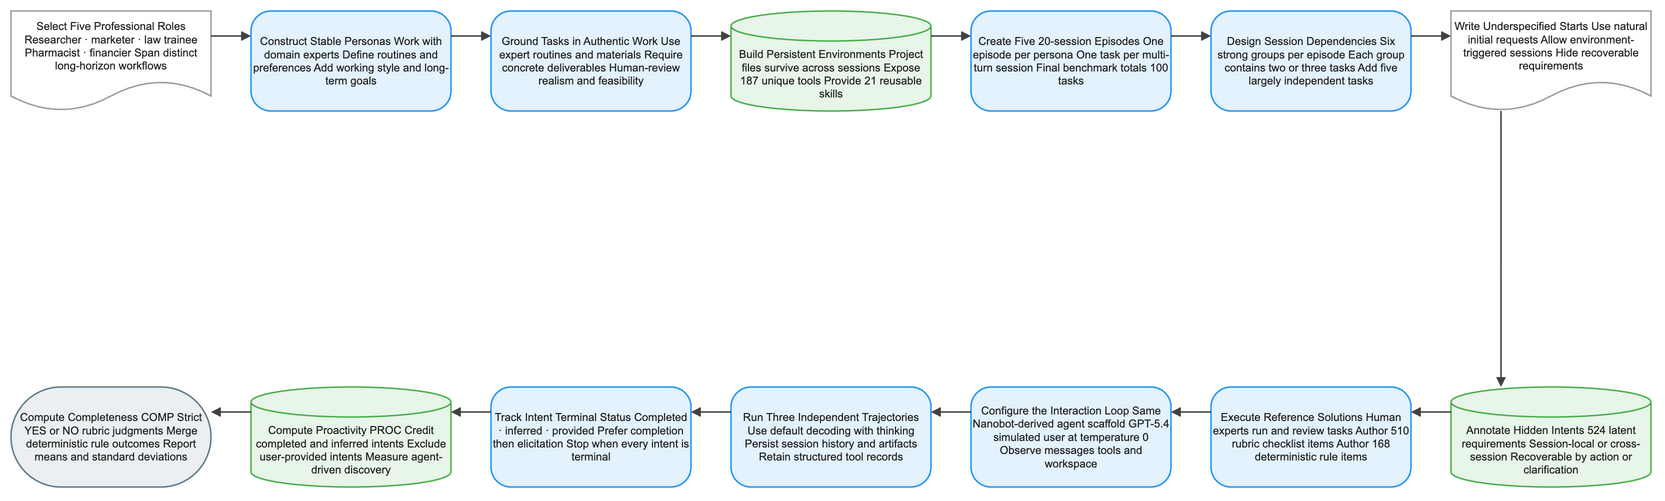

The diagram above was exported from draw.io. Its source (the exported page's mxGraphModel, read from the mxfile embedded in the PNG):
<mxGraphModel dx="1120" dy="720" grid="1" gridSize="8" guides="1" tooltips="1" connect="1" arrows="1" fold="1" page="1" pageScale="1" pageWidth="1640" pageHeight="552" math="1" background="#FFFFFF">
  <root>
    <mxCell id="0" />
    <mxCell id="1" parent="0" />
    <mxCell id="2" value="Select Five Professional Roles Researcher · marketer · law trainee Pharmacist · financier Span distinct long-horizon workflows" style="shape=document;boundedLbl=1;html=1;whiteSpace=wrap;fillColor=#FFFFFF;strokeColor=#9E9E9E;strokeWidth=1.5;fontColor=#212121;fontSize=11;fontFamily=Arial, Helvetica, sans-serif;verticalAlign=middle;align=center" vertex="1" parent="1">
      <mxGeometry x="-80" y="-8" width="200" height="100" as="geometry" />
    </mxCell>
    <mxCell id="3" value="Construct Stable Personas Work with domain experts Define routines and preferences Add working style and long-term goals" style="rounded=1;arcSize=20;html=1;whiteSpace=wrap;fillColor=#E3F2FD;strokeColor=#2196F3;strokeWidth=1.5;fontColor=#212121;fontSize=11;fontFamily=Arial, Helvetica, sans-serif;verticalAlign=middle;align=center" vertex="1" parent="1">
      <mxGeometry x="160" y="-8" width="200" height="100" as="geometry" />
    </mxCell>
    <mxCell id="4" value="Ground Tasks in Authentic Work Use expert routines and materials Require concrete deliverables Human-review realism and feasibility" style="rounded=1;arcSize=20;html=1;whiteSpace=wrap;fillColor=#E3F2FD;strokeColor=#2196F3;strokeWidth=1.5;fontColor=#212121;fontSize=11;fontFamily=Arial, Helvetica, sans-serif;verticalAlign=middle;align=center" vertex="1" parent="1">
      <mxGeometry x="400" y="-8" width="200" height="100" as="geometry" />
    </mxCell>
    <mxCell id="5" value="Build Persistent Environments Project files survive across sessions Expose 187 unique tools Provide 21 reusable skills" style="shape=cylinder3;boundedLbl=1;backgroundOutline=1;size=15;html=1;whiteSpace=wrap;fillColor=#E8F5E9;strokeColor=#4CAF50;strokeWidth=1.5;fontColor=#212121;fontSize=11;fontFamily=Arial, Helvetica, sans-serif;verticalAlign=middle;align=center" vertex="1" parent="1">
      <mxGeometry x="640" y="-8" width="200" height="100" as="geometry" />
    </mxCell>
    <mxCell id="6" value="Create Five 20-session Episodes One episode per persona One task per multi-turn session Final benchmark totals 100 tasks" style="rounded=1;arcSize=20;html=1;whiteSpace=wrap;fillColor=#E3F2FD;strokeColor=#2196F3;strokeWidth=1.5;fontColor=#212121;fontSize=11;fontFamily=Arial, Helvetica, sans-serif;verticalAlign=middle;align=center" vertex="1" parent="1">
      <mxGeometry x="880" y="-8" width="200" height="100" as="geometry" />
    </mxCell>
    <mxCell id="7" value="Design Session Dependencies Six strong groups per episode Each group contains two or three tasks Add five largely independent tasks" style="rounded=1;arcSize=20;html=1;whiteSpace=wrap;fillColor=#E3F2FD;strokeColor=#2196F3;strokeWidth=1.5;fontColor=#212121;fontSize=11;fontFamily=Arial, Helvetica, sans-serif;verticalAlign=middle;align=center" vertex="1" parent="1">
      <mxGeometry x="1120" y="-8" width="200" height="100" as="geometry" />
    </mxCell>
    <mxCell id="8" value="Write Underspecified Starts Use natural initial requests Allow environment-triggered sessions Hide recoverable requirements" style="shape=document;boundedLbl=1;html=1;whiteSpace=wrap;fillColor=#FFFFFF;strokeColor=#9E9E9E;strokeWidth=1.5;fontColor=#212121;fontSize=11;fontFamily=Arial, Helvetica, sans-serif;verticalAlign=middle;align=center" vertex="1" parent="1">
      <mxGeometry x="1360" y="-8" width="200" height="100" as="geometry" />
    </mxCell>
    <mxCell id="9" value="Annotate Hidden Intents 524 latent requirements Session-local or cross-session Recoverable by action or clarification" style="shape=cylinder3;boundedLbl=1;backgroundOutline=1;size=15;html=1;whiteSpace=wrap;fillColor=#E8F5E9;strokeColor=#4CAF50;strokeWidth=1.5;fontColor=#212121;fontSize=11;fontFamily=Arial, Helvetica, sans-serif;verticalAlign=middle;align=center" vertex="1" parent="1">
      <mxGeometry x="1360" y="368" width="200" height="100" as="geometry" />
    </mxCell>
    <mxCell id="10" value="Execute Reference Solutions Human experts run and review tasks Author 510 rubric checklist items Author 168 deterministic rule items" style="rounded=1;arcSize=20;html=1;whiteSpace=wrap;fillColor=#E3F2FD;strokeColor=#2196F3;strokeWidth=1.5;fontColor=#212121;fontSize=11;fontFamily=Arial, Helvetica, sans-serif;verticalAlign=middle;align=center" vertex="1" parent="1">
      <mxGeometry x="1120" y="368" width="200" height="100" as="geometry" />
    </mxCell>
    <mxCell id="11" value="Configure the Interaction Loop Same Nanobot-derived agent scaffold GPT-5.4 simulated user at temperature 0 Observe messages tools and workspace" style="rounded=1;arcSize=20;html=1;whiteSpace=wrap;fillColor=#E3F2FD;strokeColor=#2196F3;strokeWidth=1.5;fontColor=#212121;fontSize=11;fontFamily=Arial, Helvetica, sans-serif;verticalAlign=middle;align=center" vertex="1" parent="1">
      <mxGeometry x="880" y="368" width="200" height="100" as="geometry" />
    </mxCell>
    <mxCell id="12" value="Run Three Independent Trajectories Use default decoding with thinking Persist session history and artifacts Retain structured tool records" style="rounded=1;arcSize=20;html=1;whiteSpace=wrap;fillColor=#E3F2FD;strokeColor=#2196F3;strokeWidth=1.5;fontColor=#212121;fontSize=11;fontFamily=Arial, Helvetica, sans-serif;verticalAlign=middle;align=center" vertex="1" parent="1">
      <mxGeometry x="640" y="368" width="200" height="100" as="geometry" />
    </mxCell>
    <mxCell id="13" value="Track Intent Terminal Status Completed · inferred · provided Prefer completion then elicitation Stop when every intent is terminal" style="rounded=1;arcSize=20;html=1;whiteSpace=wrap;fillColor=#E3F2FD;strokeColor=#2196F3;strokeWidth=1.5;fontColor=#212121;fontSize=11;fontFamily=Arial, Helvetica, sans-serif;verticalAlign=middle;align=center" vertex="1" parent="1">
      <mxGeometry x="400" y="368" width="200" height="100" as="geometry" />
    </mxCell>
    <mxCell id="14" value="Compute Proactivity PROC Credit completed and inferred intents Exclude user-provided intents Measure agent-driven discovery" style="shape=cylinder3;boundedLbl=1;backgroundOutline=1;size=15;html=1;whiteSpace=wrap;fillColor=#E8F5E9;strokeColor=#4CAF50;strokeWidth=1.5;fontColor=#212121;fontSize=11;fontFamily=Arial, Helvetica, sans-serif;verticalAlign=middle;align=center" vertex="1" parent="1">
      <mxGeometry x="160" y="368" width="200" height="100" as="geometry" />
    </mxCell>
    <mxCell id="15" value="Compute Completeness COMP Strict YES or NO rubric judgments Merge deterministic rule outcomes Report means and standard deviations" style="rounded=1;arcSize=50;html=1;whiteSpace=wrap;fillColor=#ECEFF1;strokeColor=#607D8B;strokeWidth=1.5;fontColor=#212121;fontSize=11;fontFamily=Arial, Helvetica, sans-serif;verticalAlign=middle;align=center" vertex="1" parent="1">
      <mxGeometry x="-80" y="368" width="200" height="100" as="geometry" />
    </mxCell>
    <mxCell id="16" value="" style="edgeStyle=orthogonalEdgeStyle;rounded=0;orthogonalLoop=1;jettySize=auto;html=1;strokeColor=#424242;strokeWidth=1.5;endArrow=block;endFill=1;exitX=1;exitY=0.25;exitDx=0;exitDy=0;entryX=0;entryY=0.25;entryDx=0;entryDy=0;jumpStyle=arc;jumpSize=8" edge="1" parent="1" source="2" target="3">
      <mxGeometry relative="1" as="geometry" />
    </mxCell>
    <mxCell id="17" value="" style="edgeStyle=orthogonalEdgeStyle;rounded=0;orthogonalLoop=1;jettySize=auto;html=1;strokeColor=#424242;strokeWidth=1.5;endArrow=block;endFill=1;exitX=1;exitY=0.25;exitDx=0;exitDy=0;entryX=0;entryY=0.25;entryDx=0;entryDy=0;jumpStyle=arc;jumpSize=8" edge="1" parent="1" source="3" target="4">
      <mxGeometry relative="1" as="geometry" />
    </mxCell>
    <mxCell id="18" value="" style="edgeStyle=orthogonalEdgeStyle;rounded=0;orthogonalLoop=1;jettySize=auto;html=1;strokeColor=#424242;strokeWidth=1.5;endArrow=block;endFill=1;exitX=1;exitY=0.25;exitDx=0;exitDy=0;entryX=0;entryY=0.25;entryDx=0;entryDy=0;jumpStyle=arc;jumpSize=8" edge="1" parent="1" source="4" target="5">
      <mxGeometry relative="1" as="geometry" />
    </mxCell>
    <mxCell id="19" value="" style="edgeStyle=orthogonalEdgeStyle;rounded=0;orthogonalLoop=1;jettySize=auto;html=1;strokeColor=#424242;strokeWidth=1.5;endArrow=block;endFill=1;exitX=1;exitY=0.25;exitDx=0;exitDy=0;entryX=0;entryY=0.25;entryDx=0;entryDy=0;jumpStyle=arc;jumpSize=8" edge="1" parent="1" source="5" target="6">
      <mxGeometry relative="1" as="geometry" />
    </mxCell>
    <mxCell id="20" value="" style="edgeStyle=orthogonalEdgeStyle;rounded=0;orthogonalLoop=1;jettySize=auto;html=1;strokeColor=#424242;strokeWidth=1.5;endArrow=block;endFill=1;exitX=1;exitY=0.25;exitDx=0;exitDy=0;entryX=0;entryY=0.25;entryDx=0;entryDy=0;jumpStyle=arc;jumpSize=8" edge="1" parent="1" source="6" target="7">
      <mxGeometry relative="1" as="geometry" />
    </mxCell>
    <mxCell id="21" value="" style="edgeStyle=orthogonalEdgeStyle;rounded=0;orthogonalLoop=1;jettySize=auto;html=1;strokeColor=#424242;strokeWidth=1.5;endArrow=block;endFill=1;exitX=1;exitY=0.25;exitDx=0;exitDy=0;entryX=0;entryY=0.25;entryDx=0;entryDy=0;jumpStyle=arc;jumpSize=8" edge="1" parent="1" source="7" target="8">
      <mxGeometry relative="1" as="geometry" />
    </mxCell>
    <mxCell id="22" value="" style="edgeStyle=orthogonalEdgeStyle;rounded=0;orthogonalLoop=1;jettySize=auto;html=1;strokeColor=#424242;strokeWidth=1.5;endArrow=block;endFill=1;exitX=0.25;exitY=1;exitDx=0;exitDy=0;entryX=0.25;entryY=0;entryDx=0;entryDy=0;jumpStyle=arc;jumpSize=8" edge="1" parent="1" source="8" target="9">
      <mxGeometry relative="1" as="geometry" />
    </mxCell>
    <mxCell id="23" value="" style="edgeStyle=orthogonalEdgeStyle;rounded=0;orthogonalLoop=1;jettySize=auto;html=1;strokeColor=#424242;strokeWidth=1.5;endArrow=block;endFill=1;exitX=0;exitY=0.25;exitDx=0;exitDy=0;entryX=1;entryY=0.25;entryDx=0;entryDy=0;jumpStyle=arc;jumpSize=8" edge="1" parent="1" source="9" target="10">
      <mxGeometry relative="1" as="geometry" />
    </mxCell>
    <mxCell id="24" value="" style="edgeStyle=orthogonalEdgeStyle;rounded=0;orthogonalLoop=1;jettySize=auto;html=1;strokeColor=#424242;strokeWidth=1.5;endArrow=block;endFill=1;exitX=0;exitY=0.25;exitDx=0;exitDy=0;entryX=1;entryY=0.25;entryDx=0;entryDy=0;jumpStyle=arc;jumpSize=8" edge="1" parent="1" source="10" target="11">
      <mxGeometry relative="1" as="geometry" />
    </mxCell>
    <mxCell id="25" value="" style="edgeStyle=orthogonalEdgeStyle;rounded=0;orthogonalLoop=1;jettySize=auto;html=1;strokeColor=#424242;strokeWidth=1.5;endArrow=block;endFill=1;exitX=0;exitY=0.25;exitDx=0;exitDy=0;entryX=1;entryY=0.25;entryDx=0;entryDy=0;jumpStyle=arc;jumpSize=8" edge="1" parent="1" source="11" target="12">
      <mxGeometry relative="1" as="geometry" />
    </mxCell>
    <mxCell id="26" value="" style="edgeStyle=orthogonalEdgeStyle;rounded=0;orthogonalLoop=1;jettySize=auto;html=1;strokeColor=#424242;strokeWidth=1.5;endArrow=block;endFill=1;exitX=0;exitY=0.25;exitDx=0;exitDy=0;entryX=1;entryY=0.25;entryDx=0;entryDy=0;jumpStyle=arc;jumpSize=8" edge="1" parent="1" source="12" target="13">
      <mxGeometry relative="1" as="geometry" />
    </mxCell>
    <mxCell id="27" value="" style="edgeStyle=orthogonalEdgeStyle;rounded=0;orthogonalLoop=1;jettySize=auto;html=1;strokeColor=#424242;strokeWidth=1.5;endArrow=block;endFill=1;exitX=0;exitY=0.25;exitDx=0;exitDy=0;entryX=1;entryY=0.25;entryDx=0;entryDy=0;jumpStyle=arc;jumpSize=8" edge="1" parent="1" source="13" target="14">
      <mxGeometry relative="1" as="geometry" />
    </mxCell>
    <mxCell id="28" value="" style="edgeStyle=orthogonalEdgeStyle;rounded=0;orthogonalLoop=1;jettySize=auto;html=1;strokeColor=#424242;strokeWidth=1.5;endArrow=block;endFill=1;exitX=0;exitY=0.25;exitDx=0;exitDy=0;entryX=1;entryY=0.25;entryDx=0;entryDy=0;jumpStyle=arc;jumpSize=8" edge="1" parent="1" source="14" target="15">
      <mxGeometry relative="1" as="geometry" />
    </mxCell>
  </root>
</mxGraphModel>